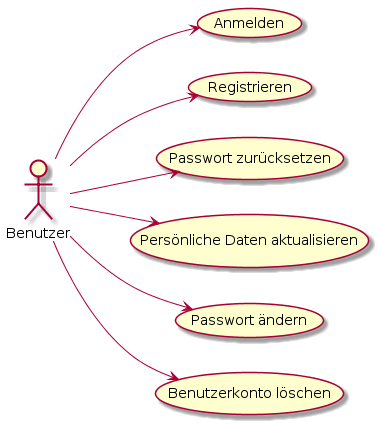

The diagram above was rendered by PlantUML. Its source (embedded in the PNG):
@startuml
left to right direction

Benutzer --> (Anmelden)
Benutzer --> (Registrieren)
Benutzer --> (Passwort zurücksetzen)
Benutzer --> (Persönliche Daten aktualisieren)
Benutzer --> (Passwort ändern)
Benutzer --> (Benutzerkonto löschen)
@enduml